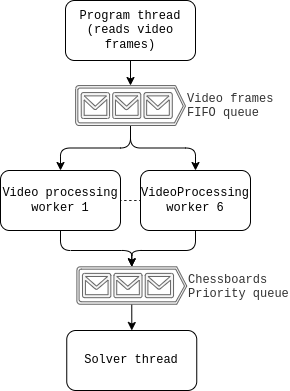

The diagram above was exported from draw.io. Its source (the exported page's mxGraphModel, read from the mxfile embedded in the PNG):
<mxGraphModel dx="1085" dy="1713" grid="1" gridSize="10" guides="1" tooltips="1" connect="1" arrows="1" fold="1" page="1" pageScale="1" pageWidth="827" pageHeight="1169" math="0" shadow="0">
  <root>
    <mxCell id="0" />
    <mxCell id="1" parent="0" />
    <mxCell id="FYP5OpC_AhIwgwbHjc00-1" value="Program thread&lt;div&gt;(reads video frames)&lt;/div&gt;" style="rounded=1;whiteSpace=wrap;html=1;fontFamily=Courier New;" parent="1" vertex="1">
      <mxGeometry x="495" y="-80" width="130" height="60" as="geometry" />
    </mxCell>
    <mxCell id="FYP5OpC_AhIwgwbHjc00-4" style="edgeStyle=orthogonalEdgeStyle;rounded=0;orthogonalLoop=1;jettySize=auto;html=1;entryX=1;entryY=0.5;entryDx=0;entryDy=0;endArrow=none;endFill=0;dashed=1;dashPattern=1 4;fontFamily=Courier New;" parent="1" source="FYP5OpC_AhIwgwbHjc00-2" target="FYP5OpC_AhIwgwbHjc00-3" edge="1">
      <mxGeometry relative="1" as="geometry" />
    </mxCell>
    <mxCell id="FYP5OpC_AhIwgwbHjc00-2" value="VideoProcessing worker 6" style="rounded=1;whiteSpace=wrap;html=1;fontFamily=Courier New;" parent="1" vertex="1">
      <mxGeometry x="570" y="90" width="110" height="60" as="geometry" />
    </mxCell>
    <mxCell id="FYP5OpC_AhIwgwbHjc00-3" value="Video processing worker 1" style="rounded=1;whiteSpace=wrap;html=1;fontFamily=Courier New;" parent="1" vertex="1">
      <mxGeometry x="430" y="90" width="120" height="60" as="geometry" />
    </mxCell>
    <mxCell id="FYP5OpC_AhIwgwbHjc00-13" style="edgeStyle=orthogonalEdgeStyle;rounded=1;orthogonalLoop=1;jettySize=auto;html=1;exitX=0.5;exitY=1;exitDx=0;exitDy=0;exitPerimeter=0;entryX=0.5;entryY=0;entryDx=0;entryDy=0;curved=0;fontFamily=Courier New;" parent="1" source="FYP5OpC_AhIwgwbHjc00-11" target="FYP5OpC_AhIwgwbHjc00-2" edge="1">
      <mxGeometry relative="1" as="geometry" />
    </mxCell>
    <mxCell id="FYP5OpC_AhIwgwbHjc00-16" style="edgeStyle=orthogonalEdgeStyle;rounded=1;orthogonalLoop=1;jettySize=auto;html=1;exitX=0.5;exitY=1;exitDx=0;exitDy=0;exitPerimeter=0;entryX=0.5;entryY=0;entryDx=0;entryDy=0;curved=0;fontFamily=Courier New;" parent="1" source="FYP5OpC_AhIwgwbHjc00-11" target="FYP5OpC_AhIwgwbHjc00-3" edge="1">
      <mxGeometry relative="1" as="geometry" />
    </mxCell>
    <mxCell id="FYP5OpC_AhIwgwbHjc00-11" value="Video frames&amp;nbsp;&lt;div&gt;FIFO queue&lt;/div&gt;" style="verticalLabelPosition=bottom;html=1;verticalAlign=top;align=left;strokeColor=#666666;fillColor=#f5f5f5;shape=mxgraph.azure.queue_generic;pointerEvents=1;fontColor=#333333;fontFamily=Courier New;rotation=90;labelPosition=center;direction=north;horizontal=0;" parent="1" vertex="1">
      <mxGeometry x="540" y="-30" width="40" height="110" as="geometry" />
    </mxCell>
    <mxCell id="FYP5OpC_AhIwgwbHjc00-17" value="Solver thread" style="rounded=1;whiteSpace=wrap;html=1;fontFamily=Courier New;" parent="1" vertex="1">
      <mxGeometry x="496.25" y="250" width="130" height="60" as="geometry" />
    </mxCell>
    <mxCell id="FYP5OpC_AhIwgwbHjc00-20" style="edgeStyle=orthogonalEdgeStyle;rounded=0;orthogonalLoop=1;jettySize=auto;html=1;entryX=0.5;entryY=0;entryDx=0;entryDy=0;fontFamily=Courier New;" parent="1" source="FYP5OpC_AhIwgwbHjc00-18" target="FYP5OpC_AhIwgwbHjc00-17" edge="1">
      <mxGeometry relative="1" as="geometry" />
    </mxCell>
    <mxCell id="FYP5OpC_AhIwgwbHjc00-18" value="Chessboards&lt;div&gt;Priority queue&lt;/div&gt;" style="verticalLabelPosition=bottom;html=1;verticalAlign=top;align=left;strokeColor=#666666;fillColor=#f5f5f5;shape=mxgraph.azure.queue_generic;pointerEvents=1;fontColor=#333333;fontFamily=Courier New;rotation=90;direction=north;horizontal=0;" parent="1" vertex="1">
      <mxGeometry x="542.5" y="150" width="37.5" height="110" as="geometry" />
    </mxCell>
    <mxCell id="FYP5OpC_AhIwgwbHjc00-22" style="edgeStyle=orthogonalEdgeStyle;rounded=1;orthogonalLoop=1;jettySize=auto;html=1;entryX=0.5;entryY=0;entryDx=0;entryDy=0;entryPerimeter=0;curved=0;fontFamily=Courier New;exitX=0.5;exitY=1;exitDx=0;exitDy=0;" parent="1" source="FYP5OpC_AhIwgwbHjc00-3" target="FYP5OpC_AhIwgwbHjc00-18" edge="1">
      <mxGeometry relative="1" as="geometry" />
    </mxCell>
    <mxCell id="FYP5OpC_AhIwgwbHjc00-23" style="edgeStyle=orthogonalEdgeStyle;rounded=1;orthogonalLoop=1;jettySize=auto;html=1;entryX=0.5;entryY=0;entryDx=0;entryDy=0;entryPerimeter=0;curved=0;fontFamily=Courier New;exitX=0.5;exitY=1;exitDx=0;exitDy=0;" parent="1" source="FYP5OpC_AhIwgwbHjc00-2" target="FYP5OpC_AhIwgwbHjc00-18" edge="1">
      <mxGeometry relative="1" as="geometry" />
    </mxCell>
    <mxCell id="FYP5OpC_AhIwgwbHjc00-24" style="edgeStyle=orthogonalEdgeStyle;rounded=0;orthogonalLoop=1;jettySize=auto;html=1;entryX=0.5;entryY=0;entryDx=0;entryDy=0;entryPerimeter=0;" parent="1" source="FYP5OpC_AhIwgwbHjc00-1" target="FYP5OpC_AhIwgwbHjc00-11" edge="1">
      <mxGeometry relative="1" as="geometry" />
    </mxCell>
  </root>
</mxGraphModel>